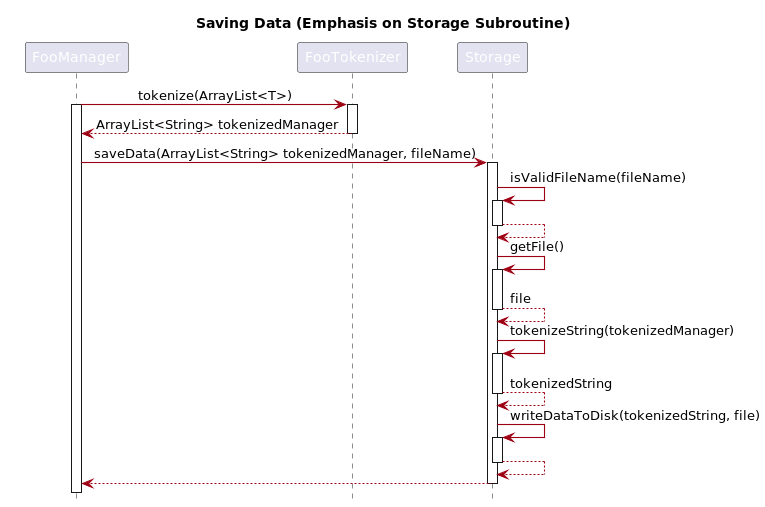

The diagram above was rendered by PlantUML. Its source (embedded in the PNG):
@startuml
'https://plantuml.com/sequence-diagram

!include style.puml
skinparam arrowThickness 1.1
skinparam arrowColor MODEL_COLOR
skinparam classBackgroundColor MODEL_COLOR

hide footbox
title Saving Data (Emphasis on Storage Subroutine)
FooManager -> FooTokenizer : tokenize(ArrayList<T>)
activate FooTokenizer
activate FooManager
FooTokenizer --> FooManager: ArrayList<String> tokenizedManager
deactivate FooTokenizer
FooManager -> Storage : saveData(ArrayList<String> tokenizedManager, fileName)
activate Storage
Storage -> Storage: isValidFileName(fileName)
activate Storage
Storage --> Storage
deactivate Storage
Storage -> Storage: getFile()
activate Storage
Storage --> Storage: file
deactivate Storage
Storage -> Storage: tokenizeString(tokenizedManager)
activate Storage
Storage --> Storage: tokenizedString
deactivate Storage
Storage -> Storage: writeDataToDisk(tokenizedString, file)
activate Storage
Storage --> Storage
deactivate Storage
Storage --> FooManager
deactivate Storage

@enduml